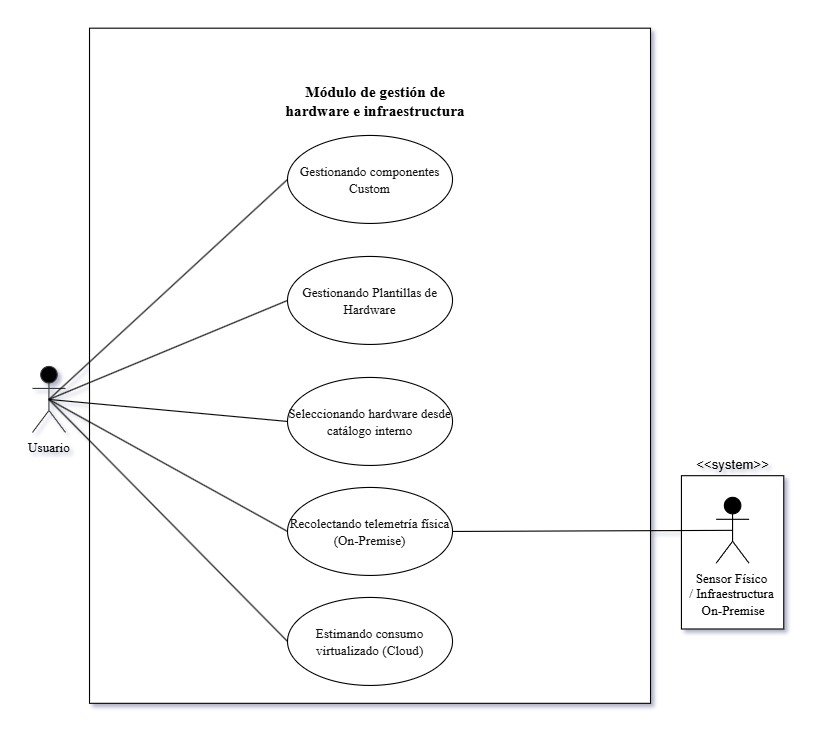

The diagram above was exported from draw.io. Its source (the exported page's mxGraphModel, read from the mxfile embedded in the PNG):
<mxGraphModel dx="1230" dy="653" grid="1" gridSize="10" guides="1" tooltips="1" connect="1" arrows="1" fold="1" page="0" pageScale="1" pageWidth="827" pageHeight="1169" math="0" shadow="0">
  <root>
    <mxCell id="0" />
    <mxCell id="1" parent="0" />
    <mxCell id="HUbWrg0Vmgm4GaqVa4RN-15" parent="1" style="rounded=0;whiteSpace=wrap;html=1;" value="" vertex="1">
      <mxGeometry height="139.37" width="93" x="680" y="734.9399999999999" as="geometry" />
    </mxCell>
    <mxCell id="HUbWrg0Vmgm4GaqVa4RN-1" parent="1" style="rounded=0;whiteSpace=wrap;html=1;rotation=90;fillColor=#FFFFFF;strokeColor=light-dark(#000000,#000000);fontColor=#ffffff;" value="" vertex="1">
      <mxGeometry height="510" width="613.75" x="90" y="380.005" as="geometry" />
    </mxCell>
    <mxCell id="HUbWrg0Vmgm4GaqVa4RN-2" parent="1" style="shape=umlActor;verticalLabelPosition=bottom;verticalAlign=top;html=1;fillColor=#000000;strokeColor=#36393d;fontFamily=Times New Roman;" value="Usuario" vertex="1">
      <mxGeometry height="60" width="30" x="90" y="635.625" as="geometry" />
    </mxCell>
    <mxCell id="HUbWrg0Vmgm4GaqVa4RN-3" parent="1" style="ellipse;whiteSpace=wrap;html=1;fillColor=#FFFFFF;strokeColor=light-dark(#000000,#000000);fontColor=light-dark(#121212,#121212);fontFamily=Times New Roman;" value="Gestionando Plantillas de Hardware" vertex="1">
      <mxGeometry height="80" width="150" x="321.88" y="535.625" as="geometry" />
    </mxCell>
    <mxCell id="HUbWrg0Vmgm4GaqVa4RN-4" parent="1" style="ellipse;whiteSpace=wrap;html=1;fillColor=#FFFFFF;strokeColor=light-dark(#000000,#000000);fontColor=light-dark(#121212,#121212);fontFamily=Times New Roman;" value="Recolectando telemetría física (On-Premise)" vertex="1">
      <mxGeometry height="80" width="150" x="321.88" y="745.625" as="geometry" />
    </mxCell>
    <mxCell id="HUbWrg0Vmgm4GaqVa4RN-5" parent="1" style="ellipse;whiteSpace=wrap;html=1;fillColor=#FFFFFF;strokeColor=light-dark(#000000,#000000);fontColor=light-dark(#121212,#121212);fontFamily=Times New Roman;" value="Seleccionando hardware desde catálogo interno" vertex="1">
      <mxGeometry height="80" width="150" x="321.88" y="645.625" as="geometry" />
    </mxCell>
    <mxCell id="HUbWrg0Vmgm4GaqVa4RN-6" parent="1" style="ellipse;whiteSpace=wrap;html=1;fillColor=#FFFFFF;strokeColor=light-dark(#000000,#000000);fontColor=light-dark(#121212,#121212);fontFamily=Times New Roman;" value="Estimando consumo virtualizado (Cloud)" vertex="1">
      <mxGeometry height="80" width="150" x="321.88" y="845.625" as="geometry" />
    </mxCell>
    <mxCell id="HUbWrg0Vmgm4GaqVa4RN-7" parent="1" style="text;html=1;whiteSpace=wrap;strokeColor=none;fillColor=none;align=center;verticalAlign=middle;rounded=0;fontFamily=Times New Roman;fontSize=14;fontStyle=1" value="&lt;font style=&quot;color: light-dark(rgb(0, 0, 0), rgb(0, 0, 0));&quot;&gt;Módulo de gestión de hardware e infraestructura&lt;/font&gt;" vertex="1">
      <mxGeometry height="30" width="175.62" x="314.38" y="380.01" as="geometry" />
    </mxCell>
    <mxCell id="HUbWrg0Vmgm4GaqVa4RN-8" edge="1" parent="1" source="HUbWrg0Vmgm4GaqVa4RN-2" style="endArrow=none;html=1;rounded=0;entryX=0;entryY=0.5;entryDx=0;entryDy=0;exitX=0.5;exitY=0.5;exitDx=0;exitDy=0;exitPerimeter=0;strokeColor=light-dark(#000000,#000000);" target="HUbWrg0Vmgm4GaqVa4RN-5" value="">
      <mxGeometry height="50" relative="1" width="50" as="geometry">
        <mxPoint x="73.12" y="695.625" as="sourcePoint" />
        <mxPoint x="68.12" y="583.125" as="targetPoint" />
      </mxGeometry>
    </mxCell>
    <mxCell id="HUbWrg0Vmgm4GaqVa4RN-9" edge="1" parent="1" source="HUbWrg0Vmgm4GaqVa4RN-2" style="endArrow=none;html=1;rounded=0;entryX=0;entryY=0.5;entryDx=0;entryDy=0;exitX=0.5;exitY=0.5;exitDx=0;exitDy=0;exitPerimeter=0;strokeColor=light-dark(#000000,#000000);" target="HUbWrg0Vmgm4GaqVa4RN-4" value="">
      <mxGeometry height="50" relative="1" width="50" as="geometry">
        <mxPoint x="73.12" y="695.625" as="sourcePoint" />
        <mxPoint x="298.12" y="585.625" as="targetPoint" />
      </mxGeometry>
    </mxCell>
    <mxCell id="HUbWrg0Vmgm4GaqVa4RN-10" edge="1" parent="1" source="HUbWrg0Vmgm4GaqVa4RN-2" style="endArrow=none;html=1;rounded=0;entryX=0;entryY=0.5;entryDx=0;entryDy=0;exitX=0.5;exitY=0.5;exitDx=0;exitDy=0;exitPerimeter=0;strokeColor=light-dark(#000000,#000000);" target="HUbWrg0Vmgm4GaqVa4RN-6" value="">
      <mxGeometry height="50" relative="1" width="50" as="geometry">
        <mxPoint x="73.12" y="695.625" as="sourcePoint" />
        <mxPoint x="368.12" y="785.625" as="targetPoint" />
      </mxGeometry>
    </mxCell>
    <mxCell id="HUbWrg0Vmgm4GaqVa4RN-11" edge="1" parent="1" source="HUbWrg0Vmgm4GaqVa4RN-2" style="endArrow=none;html=1;rounded=0;entryX=0;entryY=0.5;entryDx=0;entryDy=0;exitX=0.5;exitY=0.5;exitDx=0;exitDy=0;exitPerimeter=0;strokeColor=light-dark(#000000,#000000);" target="HUbWrg0Vmgm4GaqVa4RN-3" value="">
      <mxGeometry height="50" relative="1" width="50" as="geometry">
        <mxPoint x="58.120000000000005" y="572.625" as="sourcePoint" />
        <mxPoint x="213.12" y="485.625" as="targetPoint" />
      </mxGeometry>
    </mxCell>
    <mxCell id="HUbWrg0Vmgm4GaqVa4RN-12" parent="1" style="ellipse;whiteSpace=wrap;html=1;fillColor=#FFFFFF;strokeColor=light-dark(#000000,#000000);fontColor=light-dark(#121212,#121212);fontFamily=Times New Roman;" value="Gestionando componentes Custom" vertex="1">
      <mxGeometry height="80" width="150" x="321.88" y="425.625" as="geometry" />
    </mxCell>
    <mxCell id="HUbWrg0Vmgm4GaqVa4RN-13" edge="1" parent="1" source="HUbWrg0Vmgm4GaqVa4RN-2" style="endArrow=none;html=1;rounded=0;entryX=0;entryY=0.5;entryDx=0;entryDy=0;exitX=0.5;exitY=0.5;exitDx=0;exitDy=0;exitPerimeter=0;strokeColor=light-dark(#000000,#000000);" target="HUbWrg0Vmgm4GaqVa4RN-12" value="">
      <mxGeometry height="50" relative="1" width="50" as="geometry">
        <mxPoint x="28.120000000000005" y="892.6249999999999" as="sourcePoint" />
        <mxPoint x="193.12" y="825.625" as="targetPoint" />
      </mxGeometry>
    </mxCell>
    <mxCell id="HUbWrg0Vmgm4GaqVa4RN-14" parent="1" style="shape=umlActor;verticalLabelPosition=bottom;verticalAlign=top;html=1;outlineConnect=0;fillColor=#000000;fontColor=#ffffff;strokeColor=#000000;fontFamily=Times New Roman;" value="&lt;font style=&quot;color: light-dark(rgb(0, 0, 0), rgb(255, 255, 255));&quot;&gt;Sensor Físico&amp;nbsp;&lt;/font&gt;&lt;div&gt;&lt;span style=&quot;color: light-dark(rgb(0, 0, 0), rgb(255, 255, 255)); background-color: transparent;&quot;&gt;/ Infraestructura&amp;nbsp;&lt;/span&gt;&lt;/div&gt;&lt;div&gt;&lt;span style=&quot;color: light-dark(rgb(0, 0, 0), rgb(255, 255, 255)); background-color: transparent;&quot;&gt;On-Premise&lt;/span&gt;&lt;/div&gt;" vertex="1">
      <mxGeometry height="60" width="30" x="711.5" y="754.63" as="geometry" />
    </mxCell>
    <mxCell id="HUbWrg0Vmgm4GaqVa4RN-16" parent="1" style="text;html=1;whiteSpace=wrap;strokeColor=none;fillColor=none;align=center;verticalAlign=middle;rounded=0;" value="&amp;lt;&amp;lt;system&amp;gt;&amp;gt;" vertex="1">
      <mxGeometry height="30" width="60" x="696.5" y="710" as="geometry" />
    </mxCell>
    <mxCell id="HUbWrg0Vmgm4GaqVa4RN-17" edge="1" parent="1" source="HUbWrg0Vmgm4GaqVa4RN-14" style="endArrow=none;html=1;rounded=0;entryX=1;entryY=0.5;entryDx=0;entryDy=0;exitX=0.5;exitY=0.5;exitDx=0;exitDy=0;exitPerimeter=0;strokeColor=light-dark(#000000,#000000);" target="HUbWrg0Vmgm4GaqVa4RN-4" value="">
      <mxGeometry height="50" relative="1" width="50" as="geometry">
        <mxPoint x="720" y="830" as="sourcePoint" />
        <mxPoint x="937" y="850" as="targetPoint" />
      </mxGeometry>
    </mxCell>
  </root>
</mxGraphModel>